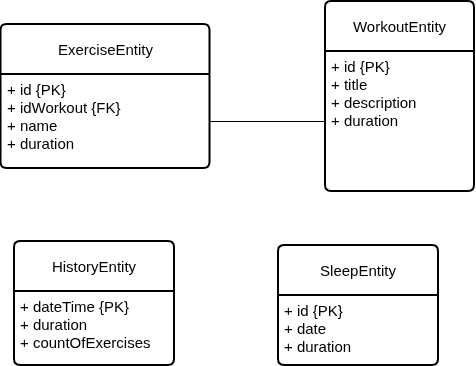

The diagram above was exported from draw.io. Its source (the exported page's mxGraphModel, read from the mxfile embedded in the PNG):
<mxGraphModel dx="1034" dy="632" grid="1" gridSize="10" guides="1" tooltips="1" connect="1" arrows="1" fold="1" page="1" pageScale="1" pageWidth="827" pageHeight="1169" math="0" shadow="0">
  <root>
    <mxCell id="0" />
    <mxCell id="1" parent="0" />
    <mxCell id="w9NcB5GAWRtdl-f4jeIq-3" parent="1" style="swimlane;childLayout=stackLayout;horizontal=1;startSize=50;horizontalStack=0;rounded=1;fontSize=15;fontStyle=0;strokeWidth=2;resizeParent=0;resizeLast=1;shadow=0;dashed=0;align=center;arcSize=4;whiteSpace=wrap;html=1;fontColor=default;" value="SleepEntity" vertex="1">
      <mxGeometry height="120" width="160" x="414" y="370" as="geometry" />
    </mxCell>
    <mxCell id="w9NcB5GAWRtdl-f4jeIq-4" parent="w9NcB5GAWRtdl-f4jeIq-3" style="align=left;strokeColor=none;fillColor=none;spacingLeft=4;spacingRight=4;fontSize=15;verticalAlign=top;resizable=0;rotatable=0;part=1;html=1;whiteSpace=wrap;" value="+ id {PK}&lt;div&gt;+ date&lt;/div&gt;&lt;div&gt;+ duration&lt;/div&gt;" vertex="1">
      <mxGeometry height="70" width="160" y="50" as="geometry" />
    </mxCell>
    <mxCell id="w9NcB5GAWRtdl-f4jeIq-7" parent="1" style="swimlane;childLayout=stackLayout;horizontal=1;startSize=50;horizontalStack=0;rounded=1;fontSize=15;fontStyle=0;strokeWidth=2;resizeParent=0;resizeLast=1;shadow=0;dashed=0;align=center;arcSize=4;whiteSpace=wrap;html=1;fontColor=default;" value="HistoryEntity" vertex="1">
      <mxGeometry height="124" width="160" x="150" y="366" as="geometry" />
    </mxCell>
    <mxCell id="w9NcB5GAWRtdl-f4jeIq-8" parent="w9NcB5GAWRtdl-f4jeIq-7" style="align=left;strokeColor=none;fillColor=none;spacingLeft=4;spacingRight=4;fontSize=15;verticalAlign=top;resizable=0;rotatable=0;part=1;html=1;whiteSpace=wrap;" value="+ dateTime {PK}&lt;div&gt;+ duration&lt;/div&gt;&lt;div&gt;+ countOfExercises&lt;/div&gt;" vertex="1">
      <mxGeometry height="74" width="160" y="50" as="geometry" />
    </mxCell>
    <mxCell id="w9NcB5GAWRtdl-f4jeIq-9" parent="1" style="swimlane;childLayout=stackLayout;horizontal=1;startSize=50;horizontalStack=0;rounded=1;fontSize=15;fontStyle=0;strokeWidth=2;resizeParent=0;resizeLast=1;shadow=0;dashed=0;align=center;arcSize=4;whiteSpace=wrap;html=1;fontColor=default;" value="ExerciseEntity" vertex="1">
      <mxGeometry height="144" width="209" x="136.5" y="149" as="geometry" />
    </mxCell>
    <mxCell id="w9NcB5GAWRtdl-f4jeIq-10" parent="w9NcB5GAWRtdl-f4jeIq-9" style="align=left;strokeColor=none;fillColor=none;spacingLeft=4;spacingRight=4;fontSize=15;verticalAlign=top;resizable=0;rotatable=0;part=1;html=1;whiteSpace=wrap;" value="&lt;div&gt;+ id {PK}&lt;/div&gt;&lt;div&gt;+ idWorkout {FK}&lt;/div&gt;&lt;div&gt;+ name&lt;/div&gt;&lt;div&gt;+ duration&lt;/div&gt;" vertex="1">
      <mxGeometry height="94" width="209" y="50" as="geometry" />
    </mxCell>
    <mxCell id="w9NcB5GAWRtdl-f4jeIq-18" parent="1" style="swimlane;childLayout=stackLayout;horizontal=1;startSize=50;horizontalStack=0;rounded=1;fontSize=15;fontStyle=0;strokeWidth=2;resizeParent=0;resizeLast=1;shadow=0;dashed=0;align=center;arcSize=4;whiteSpace=wrap;html=1;fontColor=default;" value="WorkoutEntity" vertex="1">
      <mxGeometry height="190" width="149" x="461" y="126" as="geometry" />
    </mxCell>
    <mxCell id="w9NcB5GAWRtdl-f4jeIq-19" parent="w9NcB5GAWRtdl-f4jeIq-18" style="align=left;strokeColor=none;fillColor=none;spacingLeft=4;spacingRight=4;fontSize=15;verticalAlign=top;resizable=0;rotatable=0;part=1;html=1;whiteSpace=wrap;" value="&lt;div&gt;+ id {PK}&lt;/div&gt;&lt;div&gt;+ title&lt;/div&gt;&lt;div&gt;+ description&lt;/div&gt;&lt;div&gt;+ duration&lt;/div&gt;" vertex="1">
      <mxGeometry height="140" width="149" y="50" as="geometry" />
    </mxCell>
    <mxCell id="w9NcB5GAWRtdl-f4jeIq-22" edge="1" parent="1" source="w9NcB5GAWRtdl-f4jeIq-10" style="endArrow=none;html=1;rounded=0;fontFamily=Helvetica;fontSize=12;fontColor=default;autosize=1;resizable=0;exitX=1;exitY=0.5;exitDx=0;exitDy=0;entryX=0;entryY=0.5;entryDx=0;entryDy=0;" target="w9NcB5GAWRtdl-f4jeIq-19" value="">
      <mxGeometry relative="1" as="geometry">
        <mxPoint x="281" y="326" as="sourcePoint" />
        <mxPoint x="441" y="326" as="targetPoint" />
      </mxGeometry>
    </mxCell>
  </root>
</mxGraphModel>